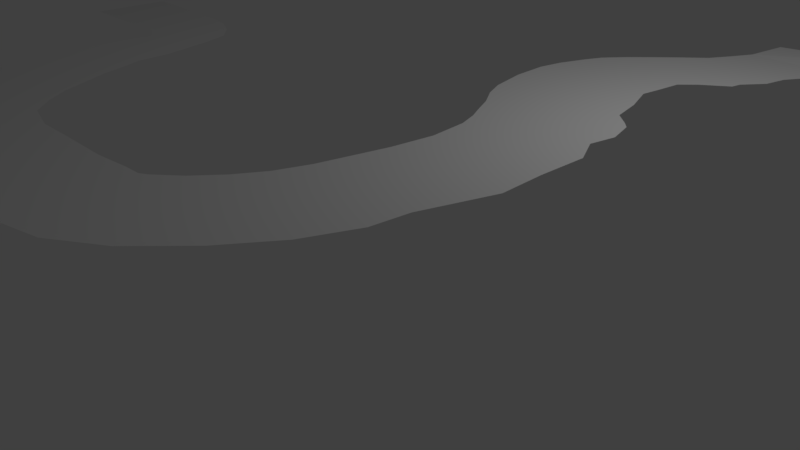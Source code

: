 # Source: river.blend  (saved by Blender 2.78.0; exported with 4.5.12 LTS)
import bpy
from mathutils import Matrix  # noqa: F401  (used for matrix-valued properties, if any)

bpy.ops.wm.read_factory_settings(use_empty=True)
scene = bpy.context.scene
scene.name = 'Scene'

# ---- collections
col_collection_1 = bpy.data.collections.new('Collection 1'); scene.collection.children.link(col_collection_1)

# ---- world
world_world = bpy.data.worlds.new('World'); scene.world = world_world
world_world.color = (0.05088, 0.05088, 0.05088)
world_world.use_sun_shadow = False
world_world.sun_shadow_jitter_overblur = 0.0
world_world.cycles.sampling_method = 'MANUAL'

# ---- cameras
cam_camera = bpy.data.cameras.new('Camera')
cam_camera.clip_end = 100.0
cam_camera.lens = 35.0
cam_camera.sensor_width = 32.0
cam_camera.sensor_height = 18.0
cam_camera.ortho_scale = 7.314
cam_camera.dof.focus_distance = 0.0
cam_camera.dof.aperture_fstop = 128.0

# ---- lights
light_lamp = bpy.data.lights.new('Lamp', 'POINT')
light_lamp.transmission_factor = 0.0
light_lamp.cutoff_distance = 30.0
light_lamp.energy = 100.0
light_lamp.shadow_buffer_clip_start = 1.001
light_lamp.shadow_soft_size = 0.1
light_lamp.shadow_maximum_resolution = 0.006
light_lamp.use_absolute_resolution = True

# ---- meshes
me_plane_001 = bpy.data.meshes.new('Plane.001')
me_plane_001.from_pydata([(0.5765, 6.952e-08, 1.59), (1.988, 6.595e-08, 1.588), (0.5765, 2.408e-08, 0.551), (2.077, 2.966e-08, 0.5994), (2.088, 2.938e-07, 1.591), (2.442, 2.816e-07, 0.6643), (2.187, 5.263e-07, 1.629), (2.764, 5.342e-07, 0.8146), (2.282, 7.452e-07, 1.683), (3.024, 8.04e-07, 1.032), (2.369, 9.762e-07, 1.752), (3.151, 1.068e-06, 1.375), (2.383, 1.209e-06, 1.818), (3.212, 1.325e-06, 1.604), (2.337, 1.439e-06, 1.908), (3.269, 1.585e-06, 1.81), (2.319, 1.689e-06, 2.095), (3.328, 1.83e-06, 2.051), (2.302, 1.945e-06, 2.507), (3.356, 2.086e-06, 2.456), (2.325, 2.205e-06, 2.834), (3.473, 2.331e-06, 2.745), (2.327, 2.46e-06, 3.106), (3.564, 2.575e-06, 3.011), (2.369, 2.716e-06, 3.56), (3.715, 2.83e-06, 3.304), (2.565, 2.973e-06, 3.869), (3.871, 3.076e-06, 3.619), (2.856, 3.241e-06, 4.392), (4.077, 3.32e-06, 3.893), (3.594, 3.521e-06, 5.059), (4.315, 3.556e-06, 4.123), (4.682, 3.782e-06, 5.406), (4.754, 3.792e-06, 4.23), (5.249, 4.028e-06, 5.41), (5.214, 4.023e-06, 4.222), (5.911, 4.27e-06, 5.501), (5.876, 4.261e-06, 4.221), (7.104, 4.503e-06, 5.297), (6.508, 4.493e-06, 4.169), (7.601, 4.74e-06, 4.966), (6.6, 4.716e-06, 4.115), (8.059, 4.966e-06, 4.472), (6.84, 4.936e-06, 3.902), (8.413, 5.187e-06, 3.957), (7.071, 5.157e-06, 3.617), (8.638, 5.406e-06, 3.422), (7.251, 5.379e-06, 3.313), (8.68, 5.637e-06, 3.007), (7.38, 5.591e-06, 2.95), (8.928, 5.843e-06, 2.215), (7.546, 5.793e-06, 2.179), (8.908, 6.06e-06, 1.686), (7.606, 6.008e-06, 1.679), (8.921, -0.0006158, 1.112), (7.56, 6.218e-06, 1.223), (8.758, 6.518e-06, 0.777), (7.476, 6.433e-06, 0.9814), (8.817, 6.75e-06, 0.4646), (7.366, 6.655e-06, 0.7642), (8.734, 6.968e-06, 0.1481), (7.264, 6.891e-06, 0.5485), (8.661, 7.204e-06, 0.0653), (7.097, 7.117e-06, 0.2944), (8.486, 7.421e-06, -0.09587), (6.983, 7.358e-06, 0.03372), (8.406, 7.642e-06, -0.4786), (6.882, 7.577e-06, -0.4334), (8.269, 7.856e-06, -0.8722), (6.858, 7.803e-06, -0.8828), (8.305, 8.069e-06, -1.119), (6.912, 8.042e-06, -1.189), (8.342, 8.288e-06, -1.433), (7.03, 8.272e-06, -1.527), (8.506, 8.514e-06, -1.6), (7.123, 8.506e-06, -1.737), (8.798, 8.733e-06, -1.811), (7.319, 8.744e-06, -1.978), (8.823, 8.956e-06, -1.936), (7.494, 8.984e-06, -2.16), (9.013, 9.185e-06, -2.185), (7.768, 9.21e-06, -2.434), (9.075, 9.416e-06, -2.467), (8.028, 9.433e-06, -2.677), (9.268, 9.651e-06, -2.793), (8.175, 9.649e-06, -2.932), (9.367, 9.874e-06, -3.135), (8.322, 9.875e-06, -3.213), (9.566, 0.04461, -3.812), (8.402, 1.008e-05, -3.805), (6.487, 4.438e-06, 5.446), (6.307, 4.424e-06, 4.176)], [], [(0, 1, 3, 2), (3, 1, 4, 5), (5, 4, 6, 7), (7, 6, 8, 9), (9, 8, 10, 11), (11, 10, 12, 13), (13, 12, 14, 15), (15, 14, 16, 17), (17, 16, 18, 19), (19, 18, 20, 21), (21, 20, 22, 23), (23, 22, 24, 25), (25, 24, 26, 27), (27, 26, 28, 29), (29, 28, 30, 31), (31, 30, 32, 33), (33, 32, 34, 35), (35, 34, 36, 37), (91, 90, 38, 39), (39, 38, 40, 41), (41, 40, 42, 43), (43, 42, 44, 45), (45, 44, 46, 47), (47, 46, 48, 49), (49, 48, 50, 51), (51, 50, 52, 53), (53, 52, 54, 55), (55, 54, 56, 57), (57, 56, 58, 59), (59, 58, 60, 61), (61, 60, 62, 63), (63, 62, 64, 65), (65, 64, 66, 67), (67, 66, 68, 69), (69, 68, 70, 71), (71, 70, 72, 73), (73, 72, 74, 75), (75, 74, 76, 77), (77, 76, 78, 79), (79, 78, 80, 81), (81, 80, 82, 83), (83, 82, 84, 85), (85, 84, 86, 87), (87, 86, 88, 89), (37, 36, 90, 91)])
me_plane_001.use_remesh_preserve_volume = False
me_plane_001.use_remesh_preserve_attributes = False
me_plane_001.use_mirror_vertex_groups = False
me_plane_001.update()

# ---- objects
ob_plane = bpy.data.objects.new('Plane', me_plane_001)
ob_lamp = bpy.data.objects.new('Lamp', light_lamp)
ob_camera = bpy.data.objects.new('Camera', cam_camera)

# ---- transforms, parenting, visibility, modifiers, constraints
ob_plane.location = (-5.6, 0.7703, 2.401)
ob_plane.rotation_euler = (1.571, -0.0, 0.0)
ob_plane.lineart.crease_threshold = 0.0
ob_lamp.location = (4.076, 1.005, 5.904)
ob_lamp.rotation_euler = (0.6503, 0.05522, 1.866)
ob_lamp.lock_rotations_4d = False
ob_lamp.empty_display_type = 'ARROWS'
ob_lamp.color = (0.0, 0.0, 0.0, 0.0)
ob_lamp.lineart.crease_threshold = 0.0
ob_camera.location = (7.481, -6.508, 5.344)
ob_camera.rotation_euler = (1.109, 0.0, 0.8149)
ob_camera.lock_rotations_4d = False
ob_camera.empty_display_type = 'ARROWS'
ob_camera.color = (0.0, 0.0, 0.0, 0.0)
ob_camera.display_type = 'WIRE'
ob_camera.lineart.crease_threshold = 0.0

# ---- collection membership
col_collection_1.objects.link(ob_plane)
col_collection_1.objects.link(ob_lamp)
col_collection_1.objects.link(ob_camera)

# ---- scene / render settings (as saved in the file)
scene.camera = ob_camera
scene.frame_start = 1; scene.frame_end = 250; scene.frame_set(1)
scene.render.engine = 'BLENDER_EEVEE_NEXT'
scene.render.resolution_percentage = 50
scene.render.dither_intensity = 0.0
scene.cycles.use_denoising = False
scene.cycles.samples = 128
scene.cycles.sampling_pattern = 'TABULATED_SOBOL'
scene.cycles.light_sampling_threshold = 0.0
scene.cycles.use_adaptive_sampling = False
scene.cycles.use_light_tree = False
scene.cycles.blur_glossy = 0.0
scene.cycles.sample_clamp_indirect = 0.0
scene.view_settings.view_transform = 'Standard'
bpy.context.view_layer.update()
